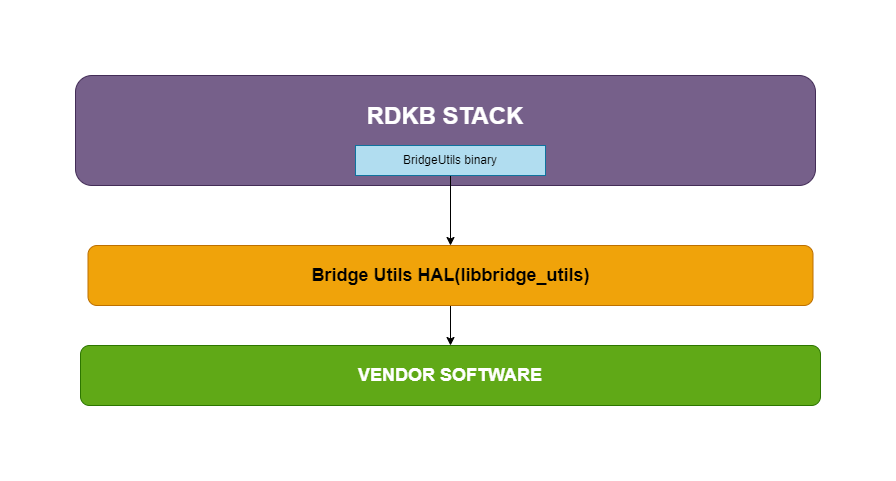

The diagram above was exported from draw.io. Its source (the exported page's mxGraphModel, read from the mxfile embedded in the PNG):
<mxGraphModel dx="880" dy="444" grid="1" gridSize="10" guides="1" tooltips="1" connect="1" arrows="1" fold="1" page="1" pageScale="1" pageWidth="850" pageHeight="1100" math="0" shadow="0">
  <root>
    <mxCell id="0" />
    <mxCell id="1" parent="0" />
    <mxCell id="h7UD_fR5eR21Qe06sH3g-1" value="&lt;font style=&quot;font-size: 24px;&quot;&gt;&lt;b&gt;RDKB STACK&lt;br&gt;&lt;/b&gt;&lt;br&gt;&lt;/font&gt;" style="rounded=1;whiteSpace=wrap;html=1;fillColor=#76608a;fontColor=#ffffff;strokeColor=#432D57;" vertex="1" parent="1">
      <mxGeometry x="80" y="150" width="740" height="110" as="geometry" />
    </mxCell>
    <mxCell id="h7UD_fR5eR21Qe06sH3g-5" style="edgeStyle=orthogonalEdgeStyle;rounded=0;orthogonalLoop=1;jettySize=auto;html=1;exitX=0.5;exitY=1;exitDx=0;exitDy=0;" edge="1" parent="1" source="h7UD_fR5eR21Qe06sH3g-2" target="h7UD_fR5eR21Qe06sH3g-3">
      <mxGeometry relative="1" as="geometry" />
    </mxCell>
    <mxCell id="h7UD_fR5eR21Qe06sH3g-2" value="BridgeUtils binary" style="rounded=0;whiteSpace=wrap;html=1;fillColor=#b1ddf0;strokeColor=#10739e;" vertex="1" parent="1">
      <mxGeometry x="360" y="220" width="190" height="30" as="geometry" />
    </mxCell>
    <mxCell id="h7UD_fR5eR21Qe06sH3g-6" style="edgeStyle=orthogonalEdgeStyle;rounded=0;orthogonalLoop=1;jettySize=auto;html=1;exitX=0.5;exitY=1;exitDx=0;exitDy=0;" edge="1" parent="1" source="h7UD_fR5eR21Qe06sH3g-3" target="h7UD_fR5eR21Qe06sH3g-4">
      <mxGeometry relative="1" as="geometry" />
    </mxCell>
    <mxCell id="h7UD_fR5eR21Qe06sH3g-3" value="&lt;font style=&quot;font-size: 18px;&quot;&gt;&lt;b&gt;Bridge Utils HAL(libbridge_utils)&lt;/b&gt;&lt;/font&gt;" style="rounded=1;whiteSpace=wrap;html=1;fillColor=#f0a30a;fontColor=#000000;strokeColor=#BD7000;" vertex="1" parent="1">
      <mxGeometry x="92.5" y="320" width="725" height="60" as="geometry" />
    </mxCell>
    <mxCell id="h7UD_fR5eR21Qe06sH3g-4" value="&lt;b&gt;&lt;font style=&quot;font-size: 18px;&quot;&gt;VENDOR SOFTWARE&lt;/font&gt;&lt;/b&gt;" style="rounded=1;whiteSpace=wrap;html=1;fillColor=#60a917;fontColor=#ffffff;strokeColor=#2D7600;" vertex="1" parent="1">
      <mxGeometry x="85" y="420" width="740" height="60" as="geometry" />
    </mxCell>
  </root>
</mxGraphModel>